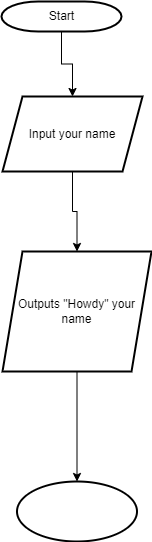

The diagram above was exported from draw.io. Its source (the exported page's mxGraphModel, read from the mxfile embedded in the PNG):
<mxGraphModel dx="870" dy="608" grid="1" gridSize="10" guides="1" tooltips="1" connect="1" arrows="1" fold="1" page="1" pageScale="1" pageWidth="1169" pageHeight="827" background="none" math="0" shadow="0">
  <root>
    <mxCell id="0" />
    <mxCell id="1" parent="0" />
    <mxCell id="kQ2vmA_-gmOQMg5gVUBI-56" value="" style="edgeStyle=orthogonalEdgeStyle;rounded=0;orthogonalLoop=1;jettySize=auto;html=1;" edge="1" parent="1" source="2" target="kQ2vmA_-gmOQMg5gVUBI-55">
      <mxGeometry relative="1" as="geometry" />
    </mxCell>
    <mxCell id="2" value="Start" style="shape=mxgraph.flowchart.terminator;strokeWidth=2;gradientColor=none;gradientDirection=north;fontStyle=0;html=1;" parent="1" vertex="1">
      <mxGeometry x="260" y="60" width="120" height="30" as="geometry" />
    </mxCell>
    <mxCell id="kQ2vmA_-gmOQMg5gVUBI-63" value="" style="edgeStyle=orthogonalEdgeStyle;rounded=0;orthogonalLoop=1;jettySize=auto;html=1;" edge="1" parent="1" source="kQ2vmA_-gmOQMg5gVUBI-55" target="kQ2vmA_-gmOQMg5gVUBI-62">
      <mxGeometry relative="1" as="geometry" />
    </mxCell>
    <mxCell id="kQ2vmA_-gmOQMg5gVUBI-55" value="Input your name" style="shape=parallelogram;perimeter=parallelogramPerimeter;whiteSpace=wrap;html=1;fixedSize=1;strokeWidth=2;gradientColor=none;gradientDirection=north;fontStyle=0;" vertex="1" parent="1">
      <mxGeometry x="261" y="155" width="140" height="75" as="geometry" />
    </mxCell>
    <mxCell id="kQ2vmA_-gmOQMg5gVUBI-65" value="" style="edgeStyle=orthogonalEdgeStyle;rounded=0;orthogonalLoop=1;jettySize=auto;html=1;" edge="1" parent="1" source="kQ2vmA_-gmOQMg5gVUBI-62" target="kQ2vmA_-gmOQMg5gVUBI-64">
      <mxGeometry relative="1" as="geometry" />
    </mxCell>
    <mxCell id="kQ2vmA_-gmOQMg5gVUBI-62" value="Outputs &quot;Howdy&quot; your name" style="shape=parallelogram;perimeter=parallelogramPerimeter;whiteSpace=wrap;html=1;fixedSize=1;strokeWidth=2;gradientColor=none;gradientDirection=north;fontStyle=0;" vertex="1" parent="1">
      <mxGeometry x="261" y="310" width="149" height="120" as="geometry" />
    </mxCell>
    <mxCell id="kQ2vmA_-gmOQMg5gVUBI-64" value="" style="ellipse;whiteSpace=wrap;html=1;strokeWidth=2;gradientColor=none;gradientDirection=north;fontStyle=0;" vertex="1" parent="1">
      <mxGeometry x="275.5" y="540" width="120" height="60" as="geometry" />
    </mxCell>
  </root>
</mxGraphModel>